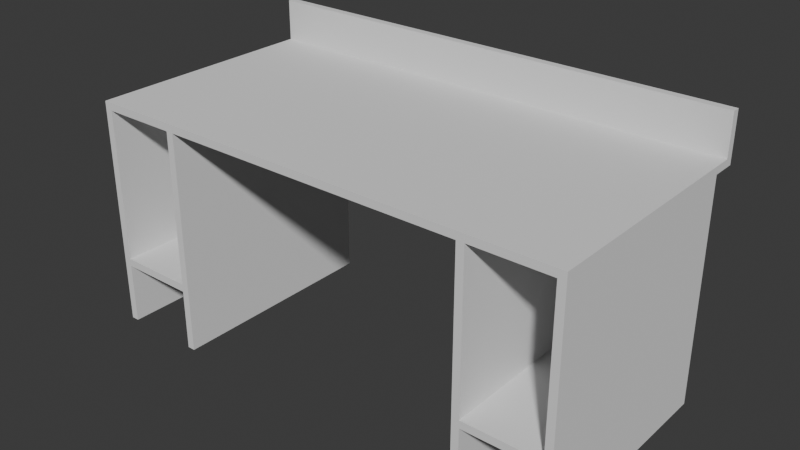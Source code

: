 # Source: a411-stul.blend  (saved by Blender 4.2.66; exported with 4.5.12 LTS)
import bpy
from mathutils import Matrix  # noqa: F401  (used for matrix-valued properties, if any)

bpy.ops.wm.read_factory_settings(use_empty=True)
scene = bpy.context.scene
scene.name = 'Scene'

# ---- collections
col_collection = bpy.data.collections.new('Collection'); scene.collection.children.link(col_collection)

# ---- world
world_world = bpy.data.worlds.new('World'); scene.world = world_world
world_world.use_nodes = True; world_world.node_tree.nodes.clear()
_N = world_world.node_tree.nodes; _L = world_world.node_tree.links
n0 = _N.new('ShaderNodeOutputWorld'); n0.name = 'World Output'; n0.location = (300, 300)
n1 = _N.new('ShaderNodeBackground'); n1.name = 'Background'; n1.location = (10, 300)
n1.inputs[0].default_value = (0.05088, 0.05088, 0.05088, 1.0)
_L.new(n1.outputs[0], n0.inputs[0])
n0.is_active_output = True
world_world.color = (0.05088, 0.05088, 0.05088)
world_world.sun_shadow_jitter_overblur = 0.0

# ---- meshes
me_cube_001 = bpy.data.meshes.new('Cube.001')
me_cube_001.from_pydata([(0.8, -0.4, 0.0), (0.8, -0.4, 0.75), (0.775, 0.32, 0.2), (0.525, -0.4, 0.225), (0.525, -0.4, 0.2), (0.5, -0.4, 0.0), (0.775, -0.4, 0.0), (0.525, 0.32, 0.0), (0.775, -0.4, 0.2), (0.775, -0.4, 0.225), (0.525, -0.4, 0.0), (0.8, 0.32, 0.75), (0.8, 0.32, 0.0), (0.5, -0.4, 0.725), (0.775, -0.4, 0.725), (0.525, -0.4, 0.725), (0.8, -0.4, 0.725), (0.8, 0.4, 0.725), (0.775, 0.32, 0.0), (0.5, 0.32, 0.0), (0.525, 0.32, 0.2), (0.5, 0.32, 0.725), (0.8, 0.32, 0.725), (0.525, 0.32, 0.225), (0.525, 0.32, 0.725), (0.775, 0.32, 0.725), (0.775, 0.32, 0.225), (0.8, 0.375, 0.75), (0.8, 0.4, 0.885), (0.8, 0.375, 0.885), (-0.8, -0.4, 0.0), (-0.8, -0.4, 0.75), (-0.775, 0.32, 0.2), (-0.525, -0.4, 0.225), (-0.525, -0.4, 0.2), (-0.5, -0.4, 0.0), (-0.775, -0.4, 0.0), (-0.525, 0.32, 0.0), (-0.775, -0.4, 0.2), (-0.775, -0.4, 0.225), (-0.525, -0.4, 0.0), (-0.8, 0.32, 0.75), (-0.8, 0.32, 0.0), (-0.5, -0.4, 0.725), (-0.775, -0.4, 0.725), (-0.525, -0.4, 0.725), (-0.8, -0.4, 0.725), (-0.8, 0.4, 0.725), (-0.775, 0.32, 0.0), (-0.5, 0.32, 0.0), (-0.525, 0.32, 0.2), (-0.5, 0.32, 0.725), (-0.8, 0.32, 0.725), (-0.525, 0.32, 0.225), (-0.525, 0.32, 0.725), (-0.775, 0.32, 0.725), (-0.775, 0.32, 0.225), (-0.8, 0.375, 0.75), (-0.8, 0.4, 0.885), (-0.8, 0.375, 0.885)], [], [(4, 10, 7, 20), (28, 29, 27), (18, 12, 0, 6), (16, 0, 22), (21, 24, 23), (22, 17, 27), (1, 15, 14), (13, 15, 1), (8, 9, 3, 4), (5, 10, 4), (19, 7, 10, 5), (26, 12, 2), (24, 25, 14, 15), (30, 46, 52), (25, 22, 26), (7, 19, 20), (5, 13, 21, 19), (23, 24, 15, 3), (3, 5, 4), (15, 13, 3), (16, 14, 9), (25, 26, 9, 14), (26, 23, 3, 9), (8, 0, 9), (8, 4, 20, 2), (45, 43, 31), (25, 17, 22), (8, 2, 18, 6), (2, 20, 23, 26), (6, 0, 8), (12, 18, 2), (13, 5, 3), (22, 12, 26), (20, 19, 23), (0, 16, 9), (57, 27, 29, 59), (17, 24, 21), (24, 17, 25), (13, 43, 51), (11, 22, 27), (21, 13, 51), (17, 28, 27), (11, 41, 31, 1), (16, 1, 14), (58, 59, 29, 28), (0, 12, 22), (19, 21, 23), (34, 50, 37, 40), (58, 57, 59), (48, 36, 30, 42), (46, 31, 41, 52), (51, 53, 54), (52, 57, 47), (31, 44, 45), (43, 13, 31), (38, 34, 33, 39), (35, 34, 40), (49, 35, 40, 37), (56, 32, 42), (54, 45, 44, 55), (55, 56, 52), (37, 50, 49), (35, 49, 51, 43), (53, 33, 45, 54), (33, 34, 35), (45, 33, 43), (46, 39, 44), (55, 44, 39, 56), (56, 39, 33, 53), (38, 39, 30), (38, 32, 50, 34), (17, 21, 47), (55, 52, 47), (38, 36, 48, 32), (32, 56, 53, 50), (36, 38, 30), (42, 32, 48), (43, 33, 35), (52, 56, 42), (50, 53, 49), (30, 39, 46), (11, 27, 41), (47, 51, 54), (54, 55, 47), (21, 51, 47), (41, 57, 52), (17, 47, 58, 28), (47, 57, 58), (27, 57, 41), (46, 44, 31), (30, 52, 42), (49, 53, 51), (13, 1, 31), (1, 16, 22, 11)])
_uv = me_cube_001.uv_layers.new(name='UVMap')
_uv.uv.foreach_set('vector', [0.9646, 0.2106, 0.9073, 0.2106, 0.9073, 0.004219, 0.9646, 0.004219, 0.4978, 0.4786, 0.4978, 0.4858, 0.4591, 0.4858, 0.973, 0.004219, 0.9802, 0.004219, 0.9802, 0.2106, 0.973, 0.2106, 0.4519, 0.7078, 0.2442, 0.7078, 0.4519, 0.5084, 0.8988, 0.212, 0.8917, 0.212, 0.8917, 0.0687, 0.4519, 0.5015, 0.4519, 0.4786, 0.4591, 0.4858, 0.4725, 0.4627, 0.4796, 0.3839, 0.4796, 0.4556, 0.4796, 0.3768, 0.4796, 0.3839, 0.4725, 0.4627, 0.6301, 0.4556, 0.6229, 0.4556, 0.6229, 0.3839, 0.6301, 0.3839, 0.6874, 0.3768, 0.6874, 0.3839, 0.6301, 0.3839, 0.9886, 0.004219, 0.9958, 0.004219, 0.9958, 0.2106, 0.9886, 0.2106, 0.82, 0.0687, 0.8128, 0.004219, 0.82, 0.06153, 0.2106, 0.3839, 0.2106, 0.4556, 0.00422, 0.4556, 0.00422, 0.3839, 0.01951, 0.4955, 0.2273, 0.4955, 0.2273, 0.695, 0.82, 0.212, 0.8128, 0.212, 0.82, 0.0687, 0.8917, 0.004219, 0.8988, 0.004219, 0.8917, 0.06153, 0.4789, 0.5654, 0.6867, 0.5654, 0.6867, 0.7717, 0.4789, 0.7717, 0.6944, 0.7795, 0.8377, 0.7795, 0.8377, 0.9858, 0.6944, 0.9858, 0.6229, 0.3839, 0.6874, 0.3768, 0.6301, 0.3839, 0.4796, 0.3839, 0.4796, 0.3768, 0.6229, 0.3839, 0.4796, 0.4627, 0.4796, 0.4556, 0.6229, 0.4556, 0.004219, 0.78, 0.1475, 0.78, 0.1475, 0.9863, 0.004219, 0.9863, 0.8461, 0.7795, 0.9178, 0.7795, 0.9178, 0.9858, 0.8461, 0.9858, 0.6301, 0.4556, 0.6874, 0.4627, 0.6229, 0.4556, 0.3793, 0.9863, 0.3077, 0.9863, 0.3077, 0.78, 0.3793, 0.78, 0.4796, 0.08303, 0.4796, 0.09019, 0.4725, 0.004219, 0.2106, 0.4556, 0.2335, 0.4627, 0.2106, 0.4627, 0.9835, 0.5647, 0.9835, 0.771, 0.9262, 0.771, 0.9262, 0.5647, 0.82, 0.06153, 0.8917, 0.06153, 0.8917, 0.0687, 0.82, 0.0687, 0.6874, 0.4556, 0.6874, 0.4627, 0.6301, 0.4556, 0.8128, 0.004219, 0.82, 0.004219, 0.82, 0.06153, 0.4796, 0.3768, 0.6874, 0.3768, 0.6229, 0.3839, 0.8128, 0.212, 0.8128, 0.004219, 0.82, 0.0687, 0.8917, 0.06153, 0.8988, 0.004219, 0.8917, 0.0687, 0.6874, 0.4627, 0.4796, 0.4627, 0.6229, 0.4556, 0.7501, 0.4627, 0.7501, 0.004219, 0.7888, 0.004219, 0.7888, 0.4627, 0.2335, 0.4627, 0.2106, 0.3839, 0.2106, 0.3768, 0.2106, 0.3839, 0.2335, 0.4627, 0.2106, 0.4556, 0.004219, 0.3768, 0.004219, 0.09019, 0.2106, 0.09019, 0.4591, 0.5015, 0.4519, 0.5015, 0.4591, 0.4858, 0.2106, 0.3768, 0.004219, 0.3768, 0.2106, 0.09019, 0.4519, 0.4786, 0.4978, 0.4786, 0.4591, 0.4858, 0.4483, 0.004219, 0.4483, 0.4627, 0.2419, 0.4627, 0.2419, 0.004219, 0.4796, 0.4627, 0.4725, 0.4627, 0.4796, 0.4556, 0.8044, 0.4627, 0.7972, 0.4627, 0.7972, 0.004219, 0.8044, 0.004219, 0.2442, 0.7078, 0.2442, 0.5015, 0.4519, 0.5015, 0.8988, 0.004219, 0.8988, 0.212, 0.8917, 0.0687, 0.9835, 0.7795, 0.9835, 0.9858, 0.9262, 0.9858, 0.9262, 0.7795, 0.2731, 0.7248, 0.2344, 0.7176, 0.2731, 0.7176, 0.9802, 0.2219, 0.9802, 0.4282, 0.973, 0.4282, 0.973, 0.2219, 0.2273, 0.4955, 0.2344, 0.4955, 0.2344, 0.7019, 0.2273, 0.695, 0.8128, 0.4282, 0.82, 0.2849, 0.82, 0.4282, 0.2273, 0.7019, 0.2344, 0.7176, 0.2273, 0.7248, 0.4725, 0.004219, 0.4796, 0.01138, 0.4796, 0.08303, 0.4796, 0.09019, 0.4796, 0.3768, 0.4725, 0.004219, 0.6301, 0.01138, 0.6301, 0.08303, 0.6229, 0.08303, 0.6229, 0.01138, 0.6874, 0.09019, 0.6301, 0.08303, 0.6874, 0.08303, 0.9958, 0.2219, 0.9958, 0.4282, 0.9886, 0.4282, 0.9886, 0.2219, 0.8917, 0.2849, 0.8917, 0.2777, 0.8988, 0.2204, 0.2106, 0.08303, 0.004219, 0.08303, 0.004219, 0.01138, 0.2106, 0.01138, 0.8917, 0.4282, 0.8917, 0.2849, 0.8988, 0.4282, 0.82, 0.2204, 0.82, 0.2777, 0.8128, 0.2204, 0.4789, 0.9879, 0.4789, 0.7816, 0.6867, 0.7816, 0.6867, 0.9879, 0.8377, 0.5647, 0.8377, 0.771, 0.6944, 0.771, 0.6944, 0.5647, 0.6229, 0.08303, 0.6301, 0.08303, 0.6874, 0.09019, 0.4796, 0.08303, 0.6229, 0.08303, 0.4796, 0.09019, 0.4796, 0.004219, 0.6229, 0.01138, 0.4796, 0.01138, 0.2992, 0.78, 0.2992, 0.9863, 0.1559, 0.9863, 0.1559, 0.78, 0.8461, 0.771, 0.8461, 0.5647, 0.9178, 0.5647, 0.9178, 0.771, 0.6301, 0.01138, 0.6229, 0.01138, 0.6874, 0.004219, 0.3878, 0.9863, 0.3878, 0.78, 0.4594, 0.78, 0.4594, 0.9863, 0.2335, 0.4627, 0.2106, 0.3768, 0.2335, 0.004219, 0.2106, 0.01138, 0.2106, 0.004219, 0.2335, 0.004219, 0.9646, 0.4282, 0.9073, 0.4282, 0.9073, 0.2219, 0.9646, 0.2219, 0.8917, 0.2777, 0.8917, 0.2849, 0.82, 0.2849, 0.82, 0.2777, 0.6874, 0.01138, 0.6301, 0.01138, 0.6874, 0.004219, 0.8988, 0.2204, 0.8917, 0.2777, 0.8917, 0.2204, 0.4796, 0.09019, 0.6229, 0.08303, 0.6874, 0.09019, 0.8988, 0.4282, 0.8917, 0.2849, 0.8988, 0.2204, 0.82, 0.2777, 0.82, 0.2849, 0.8128, 0.2204, 0.6874, 0.004219, 0.6229, 0.01138, 0.4796, 0.004219, 0.4483, 0.004219, 0.464, 0.004219, 0.4483, 0.4627, 0.2335, 0.004219, 0.2106, 0.09019, 0.2106, 0.08303, 0.2106, 0.08303, 0.2106, 0.01138, 0.2335, 0.004219, 0.2106, 0.3768, 0.2106, 0.09019, 0.2335, 0.004219, 0.2344, 0.7019, 0.2344, 0.7176, 0.2273, 0.7019, 0.6958, 0.4627, 0.6958, 0.004219, 0.7417, 0.004219, 0.7417, 0.4627, 0.2273, 0.7248, 0.2344, 0.7176, 0.2731, 0.7248, 0.464, 0.004219, 0.464, 0.4627, 0.4483, 0.4627, 0.4796, 0.004219, 0.4796, 0.01138, 0.4725, 0.004219, 0.01951, 0.4955, 0.2273, 0.7019, 0.01951, 0.7019, 0.8128, 0.2204, 0.82, 0.2849, 0.8128, 0.4282, 0.4796, 0.3768, 0.4725, 0.4627, 0.4725, 0.004219, 0.4591, 0.7078, 0.4519, 0.7078, 0.4519, 0.5084, 0.4591, 0.5015])
_ca = me_cube_001.color_attributes.new('Attribute', 'BYTE_COLOR', 'CORNER')
_ca.data.foreach_set('color', [1.0, 1.0, 1.0, 1.0, 1.0, 1.0, 1.0, 1.0, 1.0, 1.0, 1.0, 1.0, 1.0, 1.0, 1.0, 1.0, 0.3467, 0.1301, 0.0, 1.0, 0.3467, 0.1301, 0.0, 1.0, 0.3467, 0.1301, 0.0, 1.0, 0.3467, 0.1301, 0.0, 1.0, 0.3467, 0.1301, 0.0, 1.0, 0.3467, 0.1301, 0.0, 1.0, 0.3467, 0.1301, 0.0, 1.0, 1.0, 1.0, 1.0, 1.0, 1.0, 1.0, 1.0, 1.0, 1.0, 1.0, 1.0, 1.0, 0.3467, 0.1301, 0.0, 1.0, 0.3467, 0.1301, 0.0, 1.0, 0.3467, 0.1301, 0.0, 1.0, 0.3467, 0.1301, 0.0, 1.0, 0.3467, 0.1301, 0.0, 1.0, 0.3467, 0.1301, 0.0, 1.0, 0.3467, 0.1301, 0.0, 1.0, 0.3467, 0.1301, 0.0, 1.0, 0.3467, 0.1301, 0.0, 1.0, 0.3467, 0.1301, 0.0, 1.0, 0.3467, 0.1301, 0.0, 1.0, 0.3467, 0.1301, 0.0, 1.0, 0.3467, 0.1301, 0.0, 1.0, 0.3467, 0.1301, 0.0, 1.0, 0.3467, 0.1301, 0.0, 1.0, 0.3467, 0.1301, 0.0, 1.0, 0.3467, 0.1301, 0.0, 1.0, 0.3467, 0.1301, 0.0, 1.0, 0.3467, 0.1301, 0.0, 1.0, 0.3467, 0.1301, 0.0, 1.0, 0.3467, 0.1301, 0.0, 1.0, 0.3467, 0.1301, 0.0, 1.0, 0.3467, 0.1301, 0.0, 1.0, 0.3467, 0.1301, 0.0, 1.0, 0.3467, 0.1301, 0.0, 1.0, 0.3467, 0.1301, 0.0, 1.0, 1.0, 1.0, 1.0, 1.0, 1.0, 1.0, 1.0, 1.0, 1.0, 1.0, 1.0, 1.0, 1.0, 1.0, 1.0, 1.0, 1.0, 1.0, 1.0, 1.0, 1.0, 1.0, 1.0, 1.0, 1.0, 1.0, 1.0, 1.0, 0.3467, 0.1301, 0.0, 1.0, 0.3467, 0.1301, 0.0, 1.0, 0.3467, 0.1301, 0.0, 1.0, 0.3467, 0.1301, 0.0, 1.0, 0.3467, 0.1301, 0.0, 1.0, 0.3467, 0.1301, 0.0, 1.0, 1.0, 1.0, 1.0, 1.0, 1.0, 1.0, 1.0, 1.0, 1.0, 1.0, 1.0, 1.0, 1.0, 1.0, 1.0, 1.0, 1.0, 1.0, 1.0, 1.0, 1.0, 1.0, 1.0, 1.0, 1.0, 1.0, 1.0, 1.0, 1.0, 1.0, 1.0, 1.0, 0.3467, 0.1301, 0.0, 1.0, 0.3467, 0.1301, 0.0, 1.0, 0.3467, 0.1301, 0.0, 1.0, 0.3467, 0.1301, 0.0, 1.0, 0.3467, 0.1301, 0.0, 1.0, 0.3467, 0.1301, 0.0, 1.0, 0.3467, 0.1301, 0.0, 1.0, 0.3467, 0.1301, 0.0, 1.0, 0.3467, 0.1301, 0.0, 1.0, 1.0, 1.0, 1.0, 1.0, 1.0, 1.0, 1.0, 1.0, 1.0, 1.0, 1.0, 1.0, 1.0, 1.0, 1.0, 1.0, 1.0, 1.0, 1.0, 1.0, 1.0, 1.0, 1.0, 1.0, 1.0, 1.0, 1.0, 1.0, 1.0, 1.0, 1.0, 1.0, 0.3467, 0.1301, 0.0, 1.0, 0.3467, 0.1301, 0.0, 1.0, 0.3467, 0.1301, 0.0, 1.0, 1.0, 1.0, 1.0, 1.0, 1.0, 1.0, 1.0, 1.0, 1.0, 1.0, 1.0, 1.0, 1.0, 1.0, 1.0, 1.0, 0.3467, 0.1301, 0.0, 1.0, 0.3467, 0.1301, 0.0, 1.0, 0.3467, 0.1301, 0.0, 1.0, 1.0, 1.0, 1.0, 1.0, 1.0, 1.0, 1.0, 1.0, 1.0, 1.0, 1.0, 1.0, 1.0, 1.0, 1.0, 1.0, 1.0, 1.0, 1.0, 1.0, 1.0, 1.0, 1.0, 1.0, 1.0, 1.0, 1.0, 1.0, 0.3467, 0.1301, 0.0, 1.0, 0.3467, 0.1301, 0.0, 1.0, 0.3467, 0.1301, 0.0, 1.0, 0.3467, 0.1301, 0.0, 1.0, 0.3467, 0.1301, 0.0, 1.0, 0.3467, 0.1301, 0.0, 1.0, 0.3467, 0.1301, 0.0, 1.0, 0.3467, 0.1301, 0.0, 1.0, 0.3467, 0.1301, 0.0, 1.0, 0.3467, 0.1301, 0.0, 1.0, 0.3467, 0.1301, 0.0, 1.0, 0.3467, 0.1301, 0.0, 1.0, 0.3467, 0.1301, 0.0, 1.0, 0.3467, 0.1301, 0.0, 1.0, 0.3467, 0.1301, 0.0, 1.0, 0.3467, 0.1301, 0.0, 1.0, 0.3467, 0.1301, 0.0, 1.0, 0.3467, 0.1301, 0.0, 1.0, 0.3467, 0.1301, 0.0, 1.0, 0.3467, 0.1301, 0.0, 1.0, 0.3467, 0.1301, 0.0, 1.0, 0.3467, 0.1301, 0.0, 1.0, 1.0, 1.0, 1.0, 1.0, 1.0, 1.0, 1.0, 1.0, 1.0, 1.0, 1.0, 1.0, 1.0, 1.0, 1.0, 1.0, 1.0, 1.0, 1.0, 1.0, 1.0, 1.0, 1.0, 1.0, 1.0, 1.0, 1.0, 1.0, 1.0, 1.0, 1.0, 1.0, 1.0, 1.0, 1.0, 1.0, 1.0, 1.0, 1.0, 1.0, 1.0, 1.0, 1.0, 1.0, 1.0, 1.0, 1.0, 1.0, 1.0, 1.0, 1.0, 1.0, 0.3467, 0.1301, 0.0, 1.0, 0.3467, 0.1301, 0.0, 1.0, 0.3467, 0.1301, 0.0, 1.0, 1.0, 1.0, 1.0, 1.0, 1.0, 1.0, 1.0, 1.0, 1.0, 1.0, 1.0, 1.0, 0.3467, 0.1301, 0.0, 1.0, 0.3467, 0.1301, 0.0, 1.0, 0.3467, 0.1301, 0.0, 1.0, 1.0, 1.0, 1.0, 1.0, 1.0, 1.0, 1.0, 1.0, 1.0, 1.0, 1.0, 1.0, 1.0, 1.0, 1.0, 1.0, 0.3467, 0.1301, 0.0, 1.0, 0.3467, 0.1301, 0.0, 1.0, 0.3467, 0.1301, 0.0, 1.0, 0.3467, 0.1301, 0.0, 1.0, 0.3467, 0.1301, 0.0, 1.0, 0.3467, 0.1301, 0.0, 1.0, 0.3467, 0.1301, 0.0, 1.0, 1.0, 1.0, 1.0, 1.0, 1.0, 1.0, 1.0, 1.0, 1.0, 1.0, 1.0, 1.0, 0.3467, 0.1301, 0.0, 1.0, 0.3467, 0.1301, 0.0, 1.0, 0.3467, 0.1301, 0.0, 1.0, 1.0, 1.0, 1.0, 1.0, 1.0, 1.0, 1.0, 1.0, 1.0, 1.0, 1.0, 1.0, 1.0, 1.0, 1.0, 1.0, 0.3467, 0.1301, 0.0, 1.0, 0.3467, 0.1301, 0.0, 1.0, 0.3467, 0.1301, 0.0, 1.0, 0.3467, 0.1301, 0.0, 1.0, 0.3467, 0.1301, 0.0, 1.0, 0.3467, 0.1301, 0.0, 1.0, 0.3467, 0.1301, 0.0, 1.0, 0.3467, 0.1301, 0.0, 1.0, 0.3467, 0.1301, 0.0, 1.0, 0.3467, 0.1301, 0.0, 1.0, 0.3467, 0.1301, 0.0, 1.0, 0.3467, 0.1301, 0.0, 1.0, 0.3467, 0.1301, 0.0, 1.0, 0.3467, 0.1301, 0.0, 1.0, 0.3467, 0.1301, 0.0, 1.0, 0.3467, 0.1301, 0.0, 1.0, 0.3467, 0.1301, 0.0, 1.0, 0.3467, 0.1301, 0.0, 1.0, 0.3467, 0.1301, 0.0, 1.0, 0.3467, 0.1301, 0.0, 1.0, 0.3467, 0.1301, 0.0, 1.0, 0.3467, 0.1301, 0.0, 1.0, 0.3467, 0.1301, 0.0, 1.0, 0.3467, 0.1301, 0.0, 1.0, 0.3467, 0.1301, 0.0, 1.0, 0.3467, 0.1301, 0.0, 1.0, 0.3467, 0.1301, 0.0, 1.0, 0.3467, 0.1301, 0.0, 1.0, 0.3467, 0.1301, 0.0, 1.0, 0.3467, 0.1301, 0.0, 1.0, 0.3467, 0.1301, 0.0, 1.0, 0.3467, 0.1301, 0.0, 1.0, 0.3467, 0.1301, 0.0, 1.0, 0.3467, 0.1301, 0.0, 1.0, 0.3467, 0.1301, 0.0, 1.0, 0.3467, 0.1301, 0.0, 1.0, 0.3467, 0.1301, 0.0, 1.0, 1.0, 1.0, 1.0, 1.0, 1.0, 1.0, 1.0, 1.0, 1.0, 1.0, 1.0, 1.0, 1.0, 1.0, 1.0, 1.0, 0.3467, 0.1301, 0.0, 1.0, 0.3467, 0.1301, 0.0, 1.0, 0.3467, 0.1301, 0.0, 1.0, 0.3467, 0.1301, 0.0, 1.0, 0.3467, 0.1301, 0.0, 1.0, 0.3467, 0.1301, 0.0, 1.0, 1.0, 1.0, 1.0, 1.0, 1.0, 1.0, 1.0, 1.0, 1.0, 1.0, 1.0, 1.0, 1.0, 1.0, 1.0, 1.0, 1.0, 1.0, 1.0, 1.0, 1.0, 1.0, 1.0, 1.0, 1.0, 1.0, 1.0, 1.0, 1.0, 1.0, 1.0, 1.0, 0.3467, 0.1301, 0.0, 1.0, 0.3467, 0.1301, 0.0, 1.0, 0.3467, 0.1301, 0.0, 1.0, 0.3467, 0.1301, 0.0, 1.0, 0.3467, 0.1301, 0.0, 1.0, 0.3467, 0.1301, 0.0, 1.0, 0.3467, 0.1301, 0.0, 1.0, 0.3467, 0.1301, 0.0, 1.0, 0.3467, 0.1301, 0.0, 1.0, 1.0, 1.0, 1.0, 1.0, 1.0, 1.0, 1.0, 1.0, 1.0, 1.0, 1.0, 1.0, 1.0, 1.0, 1.0, 1.0, 1.0, 1.0, 1.0, 1.0, 1.0, 1.0, 1.0, 1.0, 1.0, 1.0, 1.0, 1.0, 1.0, 1.0, 1.0, 1.0, 0.3467, 0.1301, 0.0, 1.0, 0.3467, 0.1301, 0.0, 1.0, 0.3467, 0.1301, 0.0, 1.0, 1.0, 1.0, 1.0, 1.0, 1.0, 1.0, 1.0, 1.0, 1.0, 1.0, 1.0, 1.0, 1.0, 1.0, 1.0, 1.0, 1.0, 1.0, 1.0, 1.0, 1.0, 1.0, 1.0, 1.0, 1.0, 1.0, 1.0, 1.0, 1.0, 1.0, 1.0, 1.0, 1.0, 1.0, 1.0, 1.0, 1.0, 1.0, 1.0, 1.0, 1.0, 1.0, 1.0, 1.0, 1.0, 1.0, 1.0, 1.0, 1.0, 1.0, 1.0, 1.0, 1.0, 1.0, 1.0, 1.0, 0.3467, 0.1301, 0.0, 1.0, 0.3467, 0.1301, 0.0, 1.0, 0.3467, 0.1301, 0.0, 1.0, 0.3467, 0.1301, 0.0, 1.0, 0.3467, 0.1301, 0.0, 1.0, 0.3467, 0.1301, 0.0, 1.0, 0.3467, 0.1301, 0.0, 1.0, 0.3467, 0.1301, 0.0, 1.0, 0.3467, 0.1301, 0.0, 1.0, 0.3467, 0.1301, 0.0, 1.0, 0.3467, 0.1301, 0.0, 1.0, 0.3467, 0.1301, 0.0, 1.0, 0.3467, 0.1301, 0.0, 1.0, 0.3467, 0.1301, 0.0, 1.0, 0.3467, 0.1301, 0.0, 1.0, 0.3467, 0.1301, 0.0, 1.0, 0.3467, 0.1301, 0.0, 1.0, 0.3467, 0.1301, 0.0, 1.0, 0.3467, 0.1301, 0.0, 1.0, 0.3467, 0.1301, 0.0, 1.0, 0.3467, 0.1301, 0.0, 1.0, 0.3467, 0.1301, 0.0, 1.0, 1.0, 1.0, 1.0, 1.0, 1.0, 1.0, 1.0, 1.0, 1.0, 1.0, 1.0, 1.0, 1.0, 1.0, 1.0, 1.0, 1.0, 1.0, 1.0, 1.0, 1.0, 1.0, 1.0, 1.0, 1.0, 1.0, 1.0, 1.0, 1.0, 1.0, 1.0, 1.0, 1.0, 1.0, 1.0, 1.0, 1.0, 1.0, 1.0, 1.0, 1.0, 1.0, 1.0, 1.0, 1.0, 1.0, 1.0, 1.0, 0.3467, 0.1301, 0.0, 1.0, 0.3467, 0.1301, 0.0, 1.0, 0.3467, 0.1301, 0.0, 1.0, 1.0, 1.0, 1.0, 1.0, 1.0, 1.0, 1.0, 1.0, 1.0, 1.0, 1.0, 1.0, 1.0, 1.0, 1.0, 1.0, 0.3467, 0.1301, 0.0, 1.0, 0.3467, 0.1301, 0.0, 1.0, 0.3467, 0.1301, 0.0, 1.0, 1.0, 1.0, 1.0, 1.0, 1.0, 1.0, 1.0, 1.0, 1.0, 1.0, 1.0, 1.0, 0.3467, 0.1301, 0.0, 1.0, 0.3467, 0.1301, 0.0, 1.0, 0.3467, 0.1301, 0.0, 1.0, 1.0, 1.0, 1.0, 1.0, 1.0, 1.0, 1.0, 1.0, 1.0, 1.0, 1.0, 1.0, 0.3467, 0.1301, 0.0, 1.0, 0.3467, 0.1301, 0.0, 1.0, 0.3467, 0.1301, 0.0, 1.0, 0.3467, 0.1301, 0.0, 1.0, 0.3467, 0.1301, 0.0, 1.0, 0.3467, 0.1301, 0.0, 1.0, 0.3467, 0.1301, 0.0, 1.0, 0.3467, 0.1301, 0.0, 1.0, 0.3467, 0.1301, 0.0, 1.0, 0.3467, 0.1301, 0.0, 1.0])
me_cube_001.use_paint_bone_selection = False
me_cube_001.use_paint_mask = True
me_cube_001.update()

# ---- objects
ob_a411_stul = bpy.data.objects.new('A411-Stul', me_cube_001)

# ---- transforms, parenting, visibility, modifiers, constraints
ob_a411_stul.location = (0.0, 0.0, 0.0)

# ---- collection membership
col_collection.objects.link(ob_a411_stul)

# ---- scene / render settings (as saved in the file)
scene.frame_start = 1; scene.frame_end = 250; scene.frame_set(1)
scene.render.engine = 'BLENDER_EEVEE_NEXT'
bpy.context.view_layer.update()

# ---- added for rendering (the .blend has no active camera and no usable light): camera, sun
cam_auto = bpy.data.cameras.new('AutoCamera')
cam_auto.lens = 50.0
cam_auto.sensor_width = 36.0
cam_auto.clip_end = 1000.0
ob_auto_camera = bpy.data.objects.new('AutoCamera', cam_auto)
scene.collection.objects.link(ob_auto_camera)
ob_auto_camera.location = (1.84657, -2.21588, 1.91975)
ob_auto_camera.rotation_euler = (1.09748, -7.21219e-08, 0.694738)
scene.camera = ob_auto_camera
light_auto_sun = bpy.data.lights.new('AutoSun', 'SUN')
light_auto_sun.energy = 3.0
light_auto_sun.angle = 0.0523599
ob_auto_sun = bpy.data.objects.new('AutoSun', light_auto_sun)
scene.collection.objects.link(ob_auto_sun)
ob_auto_sun.rotation_euler = (0.872665, 0.174533, 0.523599)
bpy.context.view_layer.update()
